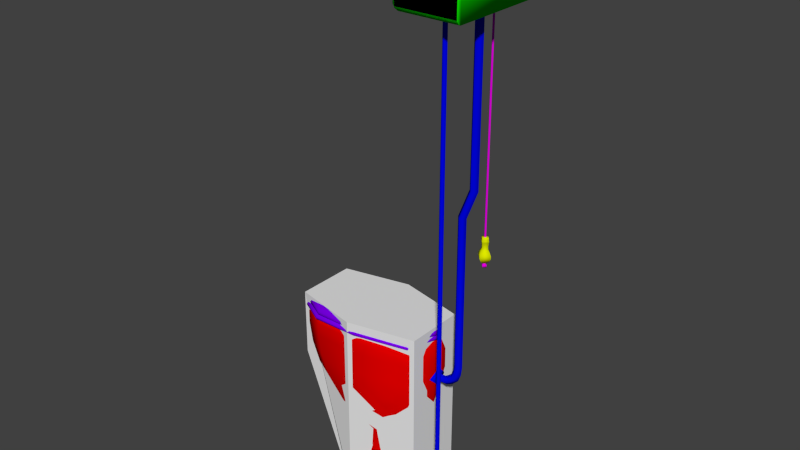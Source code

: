 # Source: toilet.blend  (saved by Blender 2.73.0; exported with 4.5.12 LTS)
import bpy
from mathutils import Matrix  # noqa: F401  (used for matrix-valued properties, if any)

bpy.ops.wm.read_factory_settings(use_empty=True)
scene = bpy.context.scene
scene.name = 'Scene'

# ---- collections
col_collection_1 = bpy.data.collections.new('Collection 1'); scene.collection.children.link(col_collection_1)

# ---- materials (node trees are filled in below, after node groups)
mat_material = bpy.data.materials.new('Material')
mat_material.alpha_threshold = 0.0
mat_material.roughness = 0.5
mat_material_005 = bpy.data.materials.new('Material.005')
mat_material_005.alpha_threshold = 0.0
mat_material_005.roughness = 0.5
mat_material_003 = bpy.data.materials.new('Material.003')
mat_material_003.alpha_threshold = 0.0
mat_material_003.roughness = 0.5
mat_material_002 = bpy.data.materials.new('Material.002')
mat_material_002.alpha_threshold = 0.0
mat_material_002.roughness = 0.5
mat_material_001 = bpy.data.materials.new('Material.001')
mat_material_001.alpha_threshold = 0.0
mat_material_001.roughness = 0.5
mat_material_004 = bpy.data.materials.new('Material.004')
mat_material_004.alpha_threshold = 0.0
mat_material_004.roughness = 0.5

# ---- material node trees
mat_material.use_nodes = True; mat_material.node_tree.nodes.clear()
_N = mat_material.node_tree.nodes; _L = mat_material.node_tree.links
n0 = _N.new('ShaderNodeOutputMaterial'); n0.name = 'Material Output'; n0.location = (300, 300)
n1 = _N.new('ShaderNodeBsdfDiffuse'); n1.name = 'Diffuse BSDF'; n1.location = (10, 300)
n1.inputs[0].default_value = (0.004536, 0.8, 0.0, 1.0)
_L.new(n1.outputs[0], n0.inputs[0])
n0.is_active_output = True
mat_material_005.use_nodes = True; mat_material_005.node_tree.nodes.clear()
_N = mat_material_005.node_tree.nodes; _L = mat_material_005.node_tree.links
n0 = _N.new('ShaderNodeOutputMaterial'); n0.name = 'Material Output'; n0.location = (300, 300)
n1 = _N.new('ShaderNodeBsdfDiffuse'); n1.name = 'Diffuse BSDF'; n1.location = (10, 300)
n1.inputs[0].default_value = (0.1978, 0.0, 0.8, 1.0)
_L.new(n1.outputs[0], n0.inputs[0])
n0.is_active_output = True
mat_material_003.use_nodes = True; mat_material_003.node_tree.nodes.clear()
_N = mat_material_003.node_tree.nodes; _L = mat_material_003.node_tree.links
n0 = _N.new('ShaderNodeOutputMaterial'); n0.name = 'Material Output'; n0.location = (300, 300)
n1 = _N.new('ShaderNodeBsdfDiffuse'); n1.name = 'Diffuse BSDF'; n1.location = (10, 300)
n1.inputs[0].default_value = (0.7294, 0.8, 0.0, 1.0)
_L.new(n1.outputs[0], n0.inputs[0])
n0.is_active_output = True
mat_material_002.use_nodes = True; mat_material_002.node_tree.nodes.clear()
_N = mat_material_002.node_tree.nodes; _L = mat_material_002.node_tree.links
n0 = _N.new('ShaderNodeOutputMaterial'); n0.name = 'Material Output'; n0.location = (300, 300)
n1 = _N.new('ShaderNodeBsdfDiffuse'); n1.name = 'Diffuse BSDF'; n1.location = (10, 300)
n1.inputs[0].default_value = (0.8, 0.0, 0.7647, 1.0)
_L.new(n1.outputs[0], n0.inputs[0])
n0.is_active_output = True
mat_material_001.use_nodes = True; mat_material_001.node_tree.nodes.clear()
_N = mat_material_001.node_tree.nodes; _L = mat_material_001.node_tree.links
n0 = _N.new('ShaderNodeOutputMaterial'); n0.name = 'Material Output'; n0.location = (300, 300)
n1 = _N.new('ShaderNodeBsdfDiffuse'); n1.name = 'Diffuse BSDF'; n1.location = (10, 300)
n1.inputs[0].default_value = (0.0, 0.001404, 0.8, 1.0)
_L.new(n1.outputs[0], n0.inputs[0])
n0.is_active_output = True
mat_material_004.use_nodes = True; mat_material_004.node_tree.nodes.clear()
_N = mat_material_004.node_tree.nodes; _L = mat_material_004.node_tree.links
n0 = _N.new('ShaderNodeOutputMaterial'); n0.name = 'Material Output'; n0.location = (300, 300)
n1 = _N.new('ShaderNodeBsdfDiffuse'); n1.name = 'Diffuse BSDF'; n1.location = (10, 300)
n1.inputs[0].default_value = (0.8, 0.0, 0.0, 1.0)
_L.new(n1.outputs[0], n0.inputs[0])
n0.is_active_output = True

# ---- world
world_world = bpy.data.worlds.new('World'); scene.world = world_world
world_world.color = (0.05088, 0.05088, 0.05088)
world_world.use_sun_shadow = False
world_world.sun_shadow_jitter_overblur = 0.0
world_world.cycles.sampling_method = 'MANUAL'
world_world.cycles.sample_map_resolution = 256

# ---- meshes
me_cube_007 = bpy.data.meshes.new('Cube.007')
me_cube_007.from_pydata([(-10.17, -6.545, 0.0), (-10.17, 6.545, 0.0), (9.044, 6.545, 0.0), (9.044, -6.545, 0.0), (-20.78, -6.545, 42.31), (-20.78, 6.545, 42.31), (9.044, 6.545, 42.31), (9.044, -6.545, 42.31), (-5.868, 9.854, 42.31), (-5.868, 9.854, 1.261e-06), (-5.868, -9.854, 42.31), (-5.868, -9.854, 1.261e-06), (-20.78, -6.545, 27.55), (-20.78, 6.545, 27.55)], [], [(12, 13, 1, 0), (8, 6, 2, 9), (6, 7, 3, 2), (10, 4, 12, 0, 11), (11, 9, 2, 3), (10, 8, 5, 4), (7, 6, 8, 10), (0, 1, 9, 11), (7, 10, 11, 3), (5, 8, 9, 1, 13), (4, 5, 13, 12)])
me_cube_007.use_remesh_preserve_volume = False
me_cube_007.use_remesh_preserve_attributes = False
me_cube_007.use_mirror_vertex_groups = False
me_cube_007.update()
me_cube_006 = bpy.data.meshes.new('Cube.006')
me_cube_006.from_pydata([(8.492, -11.77, 110.3), (8.492, 11.77, 110.3), (8.492, -11.77, 124.4), (8.492, 11.77, 124.4), (8.333, -11.07, 124.5), (8.333, 11.07, 124.5), (8.333, 11.07, 110.1), (8.333, -11.07, 110.1), (8.333, -12.03, 111.1), (8.333, -12.03, 123.6), (8.333, 12.03, 123.6), (8.333, 12.03, 111.1), (8.053, -11.5, 123.8), (8.053, -11.5, 110.8), (8.053, 11.5, 123.8), (8.053, 11.5, 110.8), (9.295, 12.03, 124.5), (22.05, 12.03, 124.5), (22.05, 12.03, 110.1), (9.295, 12.03, 110.1), (22.05, -12.03, 124.5), (9.295, -12.03, 124.5), (9.295, -12.03, 110.1), (22.05, -12.03, 110.1), (22.05, -11.5, 124.8), (9.053, -11.5, 124.8), (22.05, 11.5, 124.8), (9.053, 11.5, 124.8), (9.053, -11.5, 109.8), (22.05, -11.5, 109.8), (9.053, 11.5, 109.8), (22.05, 11.5, 109.8), (9.053, -12.5, 123.8), (22.05, -12.5, 123.8), (9.053, -12.5, 110.8), (22.05, -12.5, 110.8), (22.05, 12.5, 123.8), (9.053, 12.5, 123.8), (22.05, 12.5, 110.8), (9.053, 12.5, 110.8)], [], [(15, 11, 1, 6), (34, 8, 0, 22), (27, 16, 3, 5), (21, 25, 4, 2), (25, 27, 5, 4), (8, 13, 7, 0), (13, 15, 6, 7), (4, 5, 14, 12), (12, 14, 15, 13), (2, 4, 12, 9), (9, 12, 13, 8), (21, 2, 9, 32), (32, 9, 8, 34), (5, 3, 10, 14), (14, 10, 11, 15), (10, 37, 39, 11), (37, 36, 38, 39), (3, 16, 37, 10), (16, 17, 36, 37), (33, 32, 34, 35), (20, 21, 32, 33), (7, 6, 30, 28), (28, 30, 31, 29), (0, 7, 28, 22), (22, 28, 29, 23), (24, 26, 27, 25), (20, 24, 25, 21), (26, 17, 16, 27), (6, 1, 19, 30), (30, 19, 18, 31), (35, 34, 22, 23), (11, 39, 19, 1), (39, 38, 18, 19), (24, 23, 29), (38, 36, 24, 18), (24, 36, 17), (24, 17, 26), (24, 20, 33), (24, 33, 35), (24, 35, 23), (31, 18, 24, 29)])
me_cube_006.polygons.foreach_set('use_smooth', [True] * 41)
me_cube_006.materials.append(mat_material)
me_cube_006.use_remesh_preserve_volume = False
me_cube_006.use_remesh_preserve_attributes = False
me_cube_006.use_mirror_vertex_groups = False
me_cube_006.update()
me_cylinder_001 = bpy.data.meshes.new('Cylinder.001')
me_cylinder_001.from_pydata([(-13.34, 8.447, 42.21), (5.522, 5.973, 42.21), (7.443, -3.699e-07, 42.21), (6.098, -5.973, 42.21), (-13.34, -8.447, 42.21), (-17.98, -5.973, 42.21), (-19.9, 1e-07, 42.21), (-17.98, 5.973, 42.21), (-4.807, 8.347, 42.21), (-4.807, -8.347, 42.21), (-14.03, 9.423, 41.4), (7.123, 6.663, 41.4), (9.267, -4.186e-07, 41.4), (7.649, -6.663, 41.4), (-14.03, -9.423, 41.4), (-19.21, -6.663, 41.4), (-21.35, 1.057e-07, 41.4), (-19.21, 6.663, 41.4), (-4.518, 9.312, 41.4), (-4.518, -9.312, 41.4), (7.616, 6.746, 40.73), (9.523, 5.614e-08, 40.73), (7.571, -6.746, 40.73), (-14.12, -9.54, 40.73), (-19.36, -6.746, 40.73), (-21.53, 6.265e-08, 40.73), (-19.36, 6.746, 40.73), (-4.483, 9.427, 40.73), (-4.483, -9.427, 40.73), (-14.12, 9.54, 40.73), (-13.34, -8.447, 39.94), (5.522, -5.973, 39.94), (7.443, 4.239e-07, 39.94), (6.098, 5.973, 39.94), (-13.34, 8.447, 39.94), (-17.98, 5.973, 39.94), (-19.9, -4.608e-08, 39.94), (-17.98, -5.973, 39.94), (-4.807, -8.347, 39.94), (-4.807, 8.347, 39.94), (6.109, 6.246, 40.84), (6.712, -6.246, 40.84), (-13.61, -8.834, 40.84), (-18.47, -6.246, 40.84), (-18.47, 6.246, 40.84), (-4.694, 8.729, 40.84), (-4.694, -8.729, 40.84), (-13.61, 8.834, 40.84), (8.118, -3.889e-07, 40.84), (-20.47, 1.025e-07, 40.84), (-14.34, 9.855, 40.3), (7.214, 6.968, 40.3), (9.455, -4.398e-07, 40.3), (7.763, -6.968, 40.3), (-14.34, -9.855, 40.3), (-19.75, -6.968, 40.3), (-22.0, 1.085e-07, 40.3), (-19.75, 6.968, 40.3), (-4.391, 9.738, 40.3), (-4.391, -9.738, 40.3), (7.729, 7.055, 39.85), (9.724, 5.667e-08, 39.85), (7.682, -7.055, 39.85), (-14.43, -9.977, 39.85), (-19.91, -7.055, 39.85), (-22.18, 6.347e-08, 39.85), (-19.91, 7.055, 39.85), (-4.355, 9.859, 39.85), (-4.355, -9.859, 39.85), (-14.43, 9.977, 39.85), (-13.61, -8.834, 39.32), (6.109, -6.246, 39.32), (8.118, 4.412e-07, 39.32), (6.712, 6.246, 39.32), (-13.61, 8.834, 39.32), (-18.47, 6.246, 39.32), (-20.47, -5.024e-08, 39.32), (-18.47, -6.246, 39.32), (-4.694, -8.729, 39.32), (-4.694, 8.729, 39.32)], [], [(18, 8, 1, 11), (11, 1, 2, 12), (12, 2, 3, 13), (19, 9, 4, 14), (14, 4, 5, 15), (15, 5, 6, 16), (1, 8, 0, 7, 6, 5, 4, 9, 3, 2), (17, 7, 0, 10), (16, 6, 7, 17), (10, 0, 8, 18), (13, 3, 9, 19), (22, 13, 19, 28), (29, 10, 18, 27), (25, 16, 17, 26), (26, 17, 10, 29), (24, 15, 16, 25), (23, 14, 15, 24), (28, 19, 14, 23), (21, 12, 13, 22), (20, 11, 12, 21), (27, 18, 11, 20), (28, 38, 31, 22), (22, 31, 32, 21), (21, 32, 33, 20), (27, 39, 34, 29), (29, 34, 35, 26), (26, 35, 36, 25), (25, 36, 37, 24), (24, 37, 30, 23), (23, 30, 38, 28), (20, 33, 39, 27), (51, 40, 48, 52), (58, 45, 40, 51), (52, 48, 41, 53), (59, 46, 42, 54), (54, 42, 43, 55), (55, 43, 49, 56), (57, 44, 47, 50), (56, 49, 44, 57), (50, 47, 45, 58), (53, 41, 46, 59), (62, 53, 59, 68), (69, 50, 58, 67), (65, 56, 57, 66), (66, 57, 50, 69), (64, 55, 56, 65), (63, 54, 55, 64), (68, 59, 54, 63), (61, 52, 53, 62), (60, 51, 52, 61), (67, 58, 51, 60), (68, 78, 71, 62), (62, 71, 72, 61), (61, 72, 73, 60), (67, 79, 74, 69), (69, 74, 75, 66), (66, 75, 76, 65), (65, 76, 77, 64), (64, 77, 70, 63), (63, 70, 78, 68), (60, 73, 79, 67)])
me_cylinder_001.polygons.foreach_set('use_smooth', [True] * 61)
_uv = me_cylinder_001.uv_layers.new(name='UVMap')
_uv.uv.foreach_set('vector', [0.2585, 0.6001, 0.2542, 0.5829, 0.3915, 0.5504, 0.4144, 0.5628, 0.4144, 0.5628, 0.3915, 0.5504, 0.4208, 0.4719, 0.4478, 0.474, 0.4485, 0.4704, 0.4208, 0.4719, 0.3999, 0.391, 0.4229, 0.3786, 0.2593, 0.3415, 0.2549, 0.3588, 0.1404, 0.3587, 0.1299, 0.3417, 0.1299, 0.3417, 0.1404, 0.3587, 0.07852, 0.3918, 0.05931, 0.3803, 0.05931, 0.3803, 0.07852, 0.3918, 0.05241, 0.4708, 0.02981, 0.4708, 0.3915, 0.5504, 0.2542, 0.5829, 0.1403, 0.5825, 0.07827, 0.55, 0.05241, 0.4708, 0.07852, 0.3918, 0.1404, 0.3587, 0.2549, 0.3588, 0.3999, 0.391, 0.4208, 0.4719, 0.05907, 0.5616, 0.07827, 0.55, 0.1403, 0.5825, 0.1299, 0.5994, 0.02981, 0.4708, 0.05241, 0.4708, 0.07827, 0.55, 0.05907, 0.5616, 0.1299, 0.5994, 0.1403, 0.5825, 0.2542, 0.5829, 0.2585, 0.6001, 0.4229, 0.3786, 0.3999, 0.391, 0.2549, 0.3588, 0.2593, 0.3415, 0.4236, 0.3694, 0.4229, 0.3786, 0.2593, 0.3415, 0.2614, 0.3325, 0.1287, 0.6086, 0.1299, 0.5994, 0.2585, 0.6001, 0.2589, 0.6093, 0.02061, 0.473, 0.02981, 0.4708, 0.05907, 0.5616, 0.05023, 0.5649, 0.05353, 0.5693, 0.05907, 0.5616, 0.1299, 0.5994, 0.1252, 0.6076, 0.05051, 0.377, 0.05931, 0.3803, 0.02981, 0.4708, 0.02065, 0.4685, 0.1252, 0.3336, 0.1299, 0.3417, 0.05931, 0.3803, 0.05369, 0.3726, 0.2597, 0.3322, 0.2593, 0.3415, 0.1299, 0.3417, 0.1288, 0.3325, 0.4584, 0.4685, 0.4485, 0.4704, 0.4229, 0.3786, 0.4315, 0.3746, 0.4254, 0.5658, 0.4144, 0.5628, 0.4478, 0.474, 0.4573, 0.4763, 0.2607, 0.609, 0.2585, 0.6001, 0.4144, 0.5628, 0.4227, 0.5705, 0.2614, 0.3325, 0.2645, 0.3142, 0.4039, 0.345, 0.4236, 0.3694, 0.4315, 0.3746, 0.4632, 0.368, 0.4849, 0.4526, 0.4584, 0.4685, 0.4573, 0.4763, 0.4822, 0.4934, 0.4505, 0.5701, 0.4254, 0.5658, 0.2589, 0.6093, 0.2546, 0.6274, 0.1393, 0.6268, 0.1287, 0.6086, 0.1252, 0.6076, 0.1173, 0.6274, 0.05384, 0.5935, 0.05353, 0.5693, 0.05023, 0.5649, 0.02632, 0.5681, 9.498e-05, 0.4867, 0.02061, 0.473, 0.02065, 0.4685, 0.0002302, 0.4547, 0.02667, 0.3737, 0.05051, 0.377, 0.05369, 0.3726, 0.05378, 0.3483, 0.1171, 0.3138, 0.1252, 0.3336, 0.1288, 0.3325, 0.1395, 0.3142, 0.2554, 0.314, 0.2597, 0.3322, 0.4227, 0.5705, 0.4097, 0.5921, 0.2639, 0.6272, 0.2607, 0.609, 0.05867, 0.2196, 0.07469, 0.2302, 0.04554, 0.3136, 0.02614, 0.3126, 0.1938, 0.1329, 0.203, 0.1459, 0.07695, 0.2255, 0.05867, 0.2196, 0.9869, 0.3009, 0.9722, 0.3136, 0.9039, 0.261, 0.9096, 0.2432, 0.7726, 0.1464, 0.7611, 0.1575, 0.6592, 0.09386, 0.659, 0.07547, 0.659, 0.07547, 0.6537, 0.09308, 0.5858, 0.06352, 0.5833, 0.04249, 0.5833, 0.04249, 0.5765, 0.06256, 0.4891, 0.05033, 0.4857, 0.02885, 0.3877, 0.03792, 0.3841, 0.05881, 0.315, 0.08517, 0.3105, 0.06732, 0.4857, 0.02885, 0.4814, 0.05015, 0.3935, 0.05828, 0.3877, 0.03792, 0.3105, 0.06732, 0.3094, 0.08568, 0.2047, 0.1445, 0.1938, 0.1329, 0.9096, 0.2432, 0.8917, 0.2484, 0.7626, 0.1589, 0.7726, 0.1464, 0.912, 0.2375, 0.9096, 0.2432, 0.7726, 0.1464, 0.7763, 0.1414, 0.3085, 0.06127, 0.3105, 0.06732, 0.1938, 0.1329, 0.1903, 0.1277, 0.4859, 0.02232, 0.4857, 0.02885, 0.3877, 0.03792, 0.3866, 0.0315, 0.3866, 0.0315, 0.3877, 0.03792, 0.3105, 0.06732, 0.3085, 0.06127, 0.5847, 0.03613, 0.5833, 0.04249, 0.4857, 0.02885, 0.4859, 0.02232, 0.6613, 0.06952, 0.659, 0.07547, 0.5833, 0.04249, 0.5847, 0.03613, 0.7763, 0.1414, 0.7726, 0.1464, 0.659, 0.07547, 0.6613, 0.06952, 0.9918, 0.2958, 0.9869, 0.3009, 0.9096, 0.2432, 0.912, 0.2375, 0.04963, 0.2176, 0.05867, 0.2196, 0.02614, 0.3126, 0.0192, 0.3114, 0.1903, 0.1277, 0.1938, 0.1329, 0.05867, 0.2196, 0.04963, 0.2176, 0.7763, 0.1414, 0.7855, 0.1266, 0.907, 0.2131, 0.912, 0.2375, 0.912, 0.2375, 0.9301, 0.2205, 0.9999, 0.2746, 0.9918, 0.2958, 0.0192, 0.3114, 9.498e-05, 0.2991, 0.03076, 0.2185, 0.04963, 0.2176, 0.1903, 0.1277, 0.1858, 0.1108, 0.2905, 0.05204, 0.3085, 0.06127, 0.3085, 0.06127, 0.2991, 0.0434, 0.3682, 0.01704, 0.3866, 0.0315, 0.3866, 0.0315, 0.3889, 0.008222, 0.4768, 9.498e-05, 0.4859, 0.02232, 0.4859, 0.02232, 0.496, 0.0005444, 0.5835, 0.01277, 0.5847, 0.03613, 0.5847, 0.03613, 0.6037, 0.02254, 0.6715, 0.05211, 0.6613, 0.06952, 0.6613, 0.06952, 0.6797, 0.06114, 0.7815, 0.1247, 0.7763, 0.1414, 0.04963, 0.2176, 0.05047, 0.1987, 0.1818, 0.1125, 0.1903, 0.1277])
me_cylinder_001.materials.append(mat_material_005)
me_cylinder_001.use_remesh_preserve_volume = False
me_cylinder_001.use_remesh_preserve_attributes = False
me_cylinder_001.use_mirror_vertex_groups = False
me_cylinder_001.update()
me_cube_004 = bpy.data.meshes.new('Cube.004')
me_cube_004.from_pydata([(15.55, 7.889, 62.19), (16.44, 7.0, 62.19), (15.55, 6.111, 62.19), (14.66, 7.0, 62.19), (15.55, 7.889, 61.81), (16.44, 7.0, 61.81), (15.55, 6.111, 61.81), (14.66, 7.0, 61.81), (15.55, 7.955, 61.54), (16.51, 7.0, 61.54), (15.55, 6.045, 61.54), (14.6, 7.0, 61.54), (15.55, 7.955, 61.24), (16.51, 7.0, 61.24), (15.55, 6.045, 61.24), (14.6, 7.0, 61.24), (15.55, 7.889, 61.06), (16.44, 7.0, 61.06), (15.55, 6.111, 61.06), (14.66, 7.0, 61.06), (15.55, 7.809, 60.35), (16.36, 7.0, 60.35), (15.55, 6.191, 60.35), (14.74, 7.0, 60.35), (15.55, 7.809, 59.81), (16.36, 7.0, 59.81), (15.55, 6.191, 59.81), (14.74, 7.0, 59.81), (15.55, 7.951, 59.4), (16.5, 7.0, 59.4), (15.55, 6.049, 59.4), (14.6, 7.0, 59.4), (15.55, 8.307, 58.88), (16.86, 7.0, 58.88), (15.55, 5.693, 58.88), (14.25, 7.0, 58.88), (15.55, 8.536, 58.35), (17.09, 7.0, 58.35), (15.55, 5.464, 58.35), (14.02, 7.0, 58.35), (15.55, 8.536, 57.73), (17.09, 7.0, 57.73), (15.55, 5.464, 57.73), (14.02, 7.0, 57.73), (15.55, 8.119, 57.0), (16.67, 7.0, 57.0), (15.55, 5.881, 57.0), (14.43, 7.0, 57.0), (15.55, 7.695, 56.77), (16.25, 7.0, 56.77), (15.55, 6.305, 56.77), (14.86, 7.0, 56.77), (15.55, 7.271, 56.42), (15.82, 7.0, 56.42), (15.55, 6.729, 56.42), (15.28, 7.0, 56.42)], [], [(0, 3, 2, 1), (7, 4, 8, 11), (3, 0, 4, 7), (2, 3, 7, 6), (1, 2, 6, 5), (0, 1, 5, 4), (11, 8, 12, 15), (6, 7, 11, 10), (5, 6, 10, 9), (4, 5, 9, 8), (15, 12, 16, 19), (10, 11, 15, 14), (9, 10, 14, 13), (8, 9, 13, 12), (19, 16, 20, 23), (14, 15, 19, 18), (13, 14, 18, 17), (12, 13, 17, 16), (23, 20, 24, 27), (18, 19, 23, 22), (17, 18, 22, 21), (16, 17, 21, 20), (27, 24, 28, 31), (22, 23, 27, 26), (21, 22, 26, 25), (20, 21, 25, 24), (31, 28, 32, 35), (26, 27, 31, 30), (25, 26, 30, 29), (24, 25, 29, 28), (35, 32, 36, 39), (30, 31, 35, 34), (29, 30, 34, 33), (28, 29, 33, 32), (39, 36, 40, 43), (34, 35, 39, 38), (33, 34, 38, 37), (32, 33, 37, 36), (43, 40, 44, 47), (38, 39, 43, 42), (37, 38, 42, 41), (36, 37, 41, 40), (47, 44, 48, 51), (42, 43, 47, 46), (41, 42, 46, 45), (40, 41, 45, 44), (51, 48, 52, 55), (46, 47, 51, 50), (45, 46, 50, 49), (44, 45, 49, 48), (50, 51, 55, 54), (49, 50, 54, 53), (48, 49, 53, 52)])
me_cube_004.polygons.foreach_set('use_smooth', [True] * 53)
_uv = me_cube_004.uv_layers.new(name='UVMap')
_uv.uv.foreach_set('vector', [0.5461, 0.5461, 0.4539, 0.5461, 0.4539, 0.4539, 0.5461, 0.4539, 0.4539, 0.5734, 0.5461, 0.5734, 0.5495, 0.5939, 0.4505, 0.5939, 0.4539, 0.5461, 0.5461, 0.5461, 0.5461, 0.5734, 0.4539, 0.5734, 0.4539, 0.4539, 0.4539, 0.5461, 0.4266, 0.5461, 0.4266, 0.4539, 0.5461, 0.4539, 0.4539, 0.4539, 0.4539, 0.4266, 0.5461, 0.4266, 0.5461, 0.5461, 0.5461, 0.4539, 0.5734, 0.4539, 0.5734, 0.5461, 0.4505, 0.5939, 0.5495, 0.5939, 0.5495, 0.6154, 0.4505, 0.6154, 0.4266, 0.4539, 0.4266, 0.5461, 0.4061, 0.5495, 0.4061, 0.4505, 0.5461, 0.4266, 0.4539, 0.4266, 0.4505, 0.4061, 0.5495, 0.4061, 0.5734, 0.5461, 0.5734, 0.4539, 0.5939, 0.4505, 0.5939, 0.5495, 0.4505, 0.6154, 0.5495, 0.6154, 0.5461, 0.6293, 0.4539, 0.6293, 0.4061, 0.4505, 0.4061, 0.5495, 0.3846, 0.5495, 0.3846, 0.4505, 0.5495, 0.4061, 0.4505, 0.4061, 0.4505, 0.3846, 0.5495, 0.3846, 0.5939, 0.5495, 0.5939, 0.4505, 0.6154, 0.4505, 0.6154, 0.5495, 0.4539, 0.6293, 0.5461, 0.6293, 0.5419, 0.6819, 0.4581, 0.6819, 0.3846, 0.4505, 0.3846, 0.5495, 0.3707, 0.5461, 0.3707, 0.4539, 0.5495, 0.3846, 0.4505, 0.3846, 0.4539, 0.3707, 0.5461, 0.3707, 0.6154, 0.5495, 0.6154, 0.4505, 0.6293, 0.4539, 0.6293, 0.5461, 0.4581, 0.6819, 0.5419, 0.6819, 0.5419, 0.7212, 0.4581, 0.7212, 0.3707, 0.4539, 0.3707, 0.5461, 0.3181, 0.5419, 0.3181, 0.4581, 0.5461, 0.3707, 0.4539, 0.3707, 0.4581, 0.3181, 0.5419, 0.3181, 0.6293, 0.5461, 0.6293, 0.4539, 0.6819, 0.4581, 0.6819, 0.5419, 0.4581, 0.7212, 0.5419, 0.7212, 0.5493, 0.752, 0.4507, 0.752, 0.3181, 0.4581, 0.3181, 0.5419, 0.2788, 0.5419, 0.2788, 0.4581, 0.5419, 0.3181, 0.4581, 0.3181, 0.4581, 0.2788, 0.5419, 0.2788, 0.6819, 0.5419, 0.6819, 0.4581, 0.7212, 0.4581, 0.7212, 0.5419, 0.4507, 0.752, 0.5493, 0.752, 0.5677, 0.7942, 0.4323, 0.7942, 0.2788, 0.4581, 0.2788, 0.5419, 0.248, 0.5493, 0.248, 0.4507, 0.5419, 0.2788, 0.4581, 0.2788, 0.4507, 0.248, 0.5493, 0.248, 0.7212, 0.5419, 0.7212, 0.4581, 0.752, 0.4507, 0.752, 0.5493, 0.4323, 0.7942, 0.5677, 0.7942, 0.5796, 0.8354, 0.4204, 0.8354, 0.248, 0.4507, 0.248, 0.5493, 0.2058, 0.5677, 0.2058, 0.4323, 0.5493, 0.248, 0.4507, 0.248, 0.4323, 0.2058, 0.5677, 0.2058, 0.752, 0.5493, 0.752, 0.4507, 0.7942, 0.4323, 0.7942, 0.5677, 0.4204, 0.8354, 0.5796, 0.8354, 0.5796, 0.8805, 0.4204, 0.8805, 0.2058, 0.4323, 0.2058, 0.5677, 0.1646, 0.5796, 0.1646, 0.4204, 0.5677, 0.2058, 0.4323, 0.2058, 0.4204, 0.1646, 0.5796, 0.1646, 0.7942, 0.5677, 0.7942, 0.4323, 0.8354, 0.4204, 0.8354, 0.5796, 0.4204, 0.8805, 0.5796, 0.8805, 0.558, 0.9383, 0.442, 0.9383, 0.1646, 0.4204, 0.1646, 0.5796, 0.1195, 0.5796, 0.1195, 0.4204, 0.5796, 0.1646, 0.4204, 0.1646, 0.4204, 0.1195, 0.5796, 0.1195, 0.8354, 0.5796, 0.8354, 0.4204, 0.8805, 0.4204, 0.8805, 0.5796, 0.442, 0.9383, 0.558, 0.9383, 0.536, 0.9658, 0.464, 0.9658, 0.1195, 0.4204, 0.1195, 0.5796, 0.0617, 0.558, 0.0617, 0.442, 0.5796, 0.1195, 0.4204, 0.1195, 0.442, 0.0617, 0.558, 0.0617, 0.8805, 0.5796, 0.8805, 0.4204, 0.9383, 0.442, 0.9383, 0.558, 0.464, 0.9658, 0.536, 0.9658, 0.5141, 0.9999, 0.4859, 0.9999, 0.0617, 0.442, 0.0617, 0.558, 0.03425, 0.536, 0.03425, 0.464, 0.558, 0.0617, 0.442, 0.0617, 0.464, 0.03425, 0.536, 0.03425, 0.9383, 0.558, 0.9383, 0.442, 0.9658, 0.464, 0.9658, 0.536, 0.03425, 0.464, 0.03425, 0.536, 0.0001001, 0.5141, 9.998e-05, 0.4859, 0.536, 0.03425, 0.464, 0.03425, 0.4859, 9.998e-05, 0.5141, 9.998e-05, 0.9658, 0.536, 0.9658, 0.464, 0.9999, 0.4859, 0.9999, 0.5141])
me_cube_004.materials.append(mat_material_003)
me_cube_004.use_remesh_preserve_volume = False
me_cube_004.use_remesh_preserve_attributes = False
me_cube_004.use_mirror_vertex_groups = False
me_cube_004.update()
me_cube_003 = bpy.data.meshes.new('Cube.003')
me_cube_003.from_pydata([(15.55, 7.25, 61.97), (15.55, 7.25, 110.0), (15.8, 7.0, 61.97), (15.8, 7.0, 110.0), (15.55, 6.75, 61.97), (15.55, 6.75, 110.0), (15.3, 7.0, 61.97), (15.3, 7.0, 110.0), (15.55, 7.271, 56.42), (15.82, 7.0, 56.42), (15.55, 6.729, 56.42), (15.28, 7.0, 56.42), (15.55, 7.612, 56.13), (16.16, 7.0, 56.13), (15.55, 6.388, 56.13), (14.94, 7.0, 56.13), (15.55, 7.612, 55.85), (16.16, 7.0, 55.85), (15.55, 6.388, 55.85), (14.94, 7.0, 55.85), (15.55, 7.472, 55.55), (16.03, 7.0, 55.55), (15.55, 6.528, 55.55), (15.08, 7.0, 55.55)], [], [(0, 1, 3, 2), (2, 3, 5, 4), (6, 7, 1, 0), (4, 5, 7, 6), (11, 8, 12, 15), (15, 12, 16, 19), (10, 11, 15, 14), (9, 10, 14, 13), (8, 9, 13, 12), (19, 16, 20, 23), (14, 15, 19, 18), (13, 14, 18, 17), (12, 13, 17, 16), (20, 21, 22, 23), (18, 19, 23, 22), (17, 18, 22, 21), (16, 17, 21, 20)])
me_cube_003.polygons.foreach_set('use_smooth', [True] * 17)
_uv = me_cube_003.uv_layers.new(name='UVMap')
_uv.uv.foreach_set('vector', [0.01748, 0.0004101, 0.01748, 0.9998, 3.478e-05, 1.0, 3.477e-05, 0.0005352, 0.06981, 3.477e-05, 0.06981, 0.9995, 0.05236, 0.9996, 0.05236, 0.0001598, 0.03492, 0.000285, 0.03492, 0.9997, 0.01748, 0.9998, 0.01748, 0.0004101, 0.05236, 0.0001598, 0.05236, 0.9996, 0.03492, 0.9997, 0.03492, 0.000285, 0.1055, 3.493e-05, 0.1178, 3.477e-05, 0.1255, 0.01193, 0.0978, 0.01193, 0.0978, 0.01193, 0.1255, 0.01193, 0.1255, 0.02096, 0.0978, 0.02096, 0.06988, 0.04797, 0.06988, 0.03567, 0.08177, 0.02796, 0.08177, 0.05568, 0.1178, 0.08361, 0.1055, 0.08361, 0.0978, 0.07171, 0.1255, 0.07171, 0.1534, 0.03567, 0.1534, 0.04797, 0.1416, 0.05568, 0.1416, 0.02796, 0.0978, 0.02096, 0.1255, 0.02096, 0.1224, 0.03112, 0.101, 0.03112, 0.08177, 0.05568, 0.08177, 0.02796, 0.0908, 0.02796, 0.0908, 0.05568, 0.1255, 0.07171, 0.0978, 0.07171, 0.0978, 0.06268, 0.1255, 0.06268, 0.1416, 0.02796, 0.1416, 0.05568, 0.1325, 0.05568, 0.1325, 0.02796, 0.1224, 0.03112, 0.1224, 0.05252, 0.101, 0.05252, 0.101, 0.03112, 0.0908, 0.05568, 0.0908, 0.02796, 0.101, 0.03112, 0.101, 0.05252, 0.1255, 0.06268, 0.0978, 0.06268, 0.101, 0.05252, 0.1224, 0.05252, 0.1325, 0.02796, 0.1325, 0.05568, 0.1224, 0.05252, 0.1224, 0.03112])
me_cube_003.materials.append(mat_material_002)
me_cube_003.use_remesh_preserve_volume = False
me_cube_003.use_remesh_preserve_attributes = False
me_cube_003.use_mirror_vertex_groups = False
me_cube_003.update()
me_cube_002 = bpy.data.meshes.new('Cube.002')
me_cube_002.from_pydata([(15.55, 7.624, 109.7), (15.55, 7.624, 109.9), (16.18, 7.0, 109.7), (16.18, 7.0, 109.9), (15.55, 6.376, 109.7), (15.55, 6.376, 109.9), (14.93, 7.0, 109.7), (14.93, 7.0, 109.9), (15.55, -6.437, 0.0), (15.55, -6.437, 110.0), (16.12, -7.0, 0.0), (16.12, -7.0, 110.0), (15.55, -7.563, 0.0), (15.55, -7.563, 110.0), (14.99, -7.0, 0.0), (14.99, -7.0, 110.0), (15.55, -5.482, 109.5), (15.55, -5.482, 109.9), (17.07, -7.0, 109.5), (17.07, -7.0, 109.9), (15.55, -8.518, 109.5), (15.55, -8.518, 109.9), (14.03, -7.0, 109.5), (14.03, -7.0, 109.9), (15.55, -5.482, 0.3704), (15.55, -5.482, -0.0006734), (14.03, -7.0, 0.3704), (14.03, -7.0, -0.0006735), (15.55, -8.518, 0.3704), (15.55, -8.518, -0.0006734), (17.07, -7.0, 0.3704), (17.07, -7.0, -0.0006733), (13.89, 0.0, 34.17), (17.55, 1.0, 110.0), (14.86, -1.0, 33.91), (18.55, 0.0, 110.0), (15.82, 0.0, 33.64), (17.55, -1.0, 110.0), (14.86, 1.0, 33.91), (16.55, 0.0, 110.0), (15.08, 1.0, 35.52), (16.08, 0.0, 35.52), (15.08, -1.0, 35.52), (14.08, 0.0, 35.52), (17.55, 1.0, 75.21), (18.55, 0.0, 75.21), (17.55, -1.0, 75.21), (16.55, 0.0, 75.21), (16.08, 0.0, 68.98), (15.08, -1.0, 68.98), (14.08, 0.0, 68.98), (15.08, 1.0, 68.98), (13.48, 0.0, 33.07), (14.33, -1.0, 32.55), (15.18, 4.768e-07, 32.02), (14.33, 1.0, 32.55), (12.64, 4.768e-07, 32.37), (13.25, -1.0, 31.58), (13.86, 4.768e-07, 30.78), (13.25, 1.0, 31.58), (12.0, 4.768e-07, 31.95), (12.2, -1.0, 30.97), (12.4, 4.768e-07, 29.99), (12.2, 1.0, 30.97), (10.23, 4.768e-07, 31.88), (10.16, -1.0, 30.88), (10.08, 4.768e-07, 29.89), (10.16, 1.0, 30.88), (10.04, -2.095, 30.93), (10.36, 9.537e-07, 28.83), (10.04, 2.095, 30.93), (10.69, 2.384e-06, 33.02), (9.478, -2.095, 30.93), (9.803, 9.537e-07, 28.83), (9.478, 2.095, 30.93), (10.13, 2.384e-06, 33.02), (17.55, 2.144, 110.0), (19.7, 0.0, 110.0), (17.55, -2.144, 110.0), (15.41, 0.0, 110.0), (17.55, 2.144, 109.5), (19.7, 0.0, 109.5), (17.55, -2.144, 109.5), (15.41, 0.0, 109.5), (15.55, -6.437, 55.0), (16.12, -7.0, 55.0), (15.55, -7.563, 55.0), (14.99, -7.0, 55.0)], [], [(2, 3, 5, 4), (0, 1, 3, 2), (6, 7, 1, 0), (4, 5, 7, 6), (0, 2, 4, 6), (84, 9, 11, 85), (85, 11, 13, 86), (30, 31, 25, 24), (87, 15, 9, 84), (86, 13, 15, 87), (24, 25, 27, 26), (16, 17, 19, 18), (18, 19, 21, 20), (26, 27, 29, 28), (22, 23, 17, 16), (20, 21, 23, 22), (16, 18, 20, 22), (28, 29, 31, 30), (24, 26, 28, 30), (44, 33, 35, 45), (45, 35, 37, 46), (47, 39, 33, 44), (46, 37, 39, 47), (42, 43, 32, 34), (41, 42, 34, 36), (40, 41, 36, 38), (43, 40, 38, 32), (34, 32, 52, 53), (49, 46, 47, 50), (50, 47, 44, 51), (48, 45, 46, 49), (42, 49, 50, 43), (43, 50, 51, 40), (41, 48, 49, 42), (40, 51, 48, 41), (51, 44, 45, 48), (32, 38, 55, 52), (36, 34, 53, 54), (38, 36, 54, 55), (53, 52, 56, 57), (52, 55, 59, 56), (54, 53, 57, 58), (55, 54, 58, 59), (57, 56, 60, 61), (56, 59, 63, 60), (58, 57, 61, 62), (59, 58, 62, 63), (61, 60, 64, 65), (60, 63, 67, 64), (62, 61, 65, 66), (63, 62, 66, 67), (69, 68, 72, 73), (68, 71, 75, 72), (70, 69, 73, 74), (71, 70, 74, 75), (71, 68, 69, 70), (80, 76, 77, 81), (81, 77, 78, 82), (83, 79, 76, 80), (82, 78, 79, 83), (82, 83, 80, 81), (12, 86, 87, 14), (14, 87, 84, 8), (10, 85, 86, 12), (8, 84, 85, 10)])
me_cube_002.polygons.foreach_set('use_smooth', [True] * 65)
_uv = me_cube_002.uv_layers.new(name='UVMap')
_uv.uv.foreach_set('vector', [0.4554, 0.4089, 0.4588, 0.4123, 0.4463, 0.4247, 0.443, 0.4213, 0.443, 0.3964, 0.4463, 0.393, 0.4588, 0.4055, 0.4554, 0.4089, 0.4305, 0.4089, 0.4271, 0.4055, 0.4396, 0.393, 0.443, 0.3964, 0.443, 0.4213, 0.4396, 0.4247, 0.4271, 0.4123, 0.4305, 0.4089, 0.443, 0.3964, 0.4554, 0.4089, 0.443, 0.4213, 0.4305, 0.4089, 0.3165, 0.0003043, 0.3165, 0.9998, 0.299, 0.9998, 0.299, 0.0003519, 0.3688, 0.0001617, 0.3688, 0.9996, 0.3514, 0.9997, 0.3514, 0.0002092, 0.4194, 0.4433, 0.4194, 0.4507, 0.3765, 0.4507, 0.3765, 0.4433, 0.3339, 0.0002567, 0.3339, 0.9997, 0.3165, 0.9998, 0.3165, 0.0003043, 0.3514, 0.0002092, 0.3514, 0.9997, 0.3339, 0.9997, 0.3339, 0.0002567, 0.3765, 0.4433, 0.3691, 0.4433, 0.3691, 0.4004, 0.3765, 0.4004, 0.4047, 0.3269, 0.4099, 0.3216, 0.4402, 0.3519, 0.435, 0.3572, 0.435, 0.3572, 0.4402, 0.3624, 0.4099, 0.3927, 0.4047, 0.3875, 0.3765, 0.4004, 0.3765, 0.393, 0.4194, 0.393, 0.4194, 0.4004, 0.3744, 0.3572, 0.3691, 0.3519, 0.3994, 0.3216, 0.4047, 0.3269, 0.4047, 0.3875, 0.3994, 0.3927, 0.3691, 0.3624, 0.3744, 0.3572, 0.4047, 0.3269, 0.435, 0.3572, 0.4047, 0.3875, 0.3744, 0.3572, 0.4194, 0.4004, 0.4268, 0.4004, 0.4268, 0.4433, 0.4194, 0.4433, 0.3765, 0.4433, 0.3765, 0.4004, 0.4194, 0.4004, 0.4194, 0.4433, 0.1439, 0.0001709, 0.1437, 0.6944, 0.1155, 0.6944, 0.1157, 0.0001617, 0.2286, 0.0002001, 0.2284, 0.6945, 0.2001, 0.6945, 0.2004, 0.0001904, 0.1721, 0.0001808, 0.1719, 0.6944, 0.1437, 0.6944, 0.1439, 0.0001709, 0.2004, 0.0001904, 0.2001, 0.6945, 0.1719, 0.6944, 0.1721, 0.0001808, 0.5283, 0.0358, 0.5228, 0.06065, 0.4955, 0.06065, 0.4976, 0.03071, 0.5357, 0.01101, 0.5283, 0.0358, 0.4976, 0.03071, 0.5016, 0.004409, 0.5283, 0.0855, 0.5357, 0.1103, 0.5016, 0.1169, 0.4976, 0.0906, 0.5228, 0.06065, 0.5283, 0.0855, 0.4976, 0.0906, 0.4955, 0.06065, 0.4976, 0.03071, 0.4955, 0.06065, 0.4665, 0.06065, 0.4687, 0.02744, 0.08493, 0.6603, 0.08633, 0.7977, 0.05764, 0.7903, 0.05757, 0.6566, 0.05757, 0.6566, 0.05764, 0.7903, 0.02896, 0.7977, 0.03028, 0.6603, 0.1132, 0.6642, 0.1151, 0.8051, 0.08633, 0.7977, 0.08493, 0.6603, 0.08701, 0.0002389, 0.08493, 0.6603, 0.05757, 0.6566, 0.05898, 0.0001662, 0.05898, 0.0001662, 0.05757, 0.6566, 0.03028, 0.6603, 0.0285, 0.0001617, 0.1151, 0.0003195, 0.1132, 0.6642, 0.08493, 0.6603, 0.08701, 0.0002389, 0.0285, 0.0001617, 0.03028, 0.6603, 0.002128, 0.6642, 0.0004678, 0.000223, 0.03028, 0.6603, 0.02896, 0.7977, 0.0001617, 0.8051, 0.002128, 0.6642, 0.4955, 0.06065, 0.4976, 0.0906, 0.4687, 0.09387, 0.4665, 0.06065, 0.5016, 0.004409, 0.4976, 0.03071, 0.4687, 0.02744, 0.4709, 0.0001617, 0.4976, 0.0906, 0.5016, 0.1169, 0.4709, 0.1211, 0.4687, 0.09387, 0.4687, 0.02744, 0.4665, 0.06065, 0.4387, 0.06065, 0.4389, 0.02822, 0.4665, 0.06065, 0.4687, 0.09387, 0.4389, 0.09309, 0.4387, 0.06065, 0.4709, 0.0001617, 0.4687, 0.02744, 0.4389, 0.02822, 0.4386, 0.001295, 0.4687, 0.09387, 0.4709, 0.1211, 0.4386, 0.12, 0.4389, 0.09309, 0.4389, 0.02822, 0.4387, 0.06065, 0.4198, 0.06065, 0.4145, 0.02905, 0.4387, 0.06065, 0.4389, 0.09309, 0.4145, 0.09225, 0.4198, 0.06065, 0.4386, 0.001295, 0.4389, 0.02822, 0.4145, 0.02905, 0.4092, 0.002671, 0.4389, 0.09309, 0.4386, 0.12, 0.4092, 0.1186, 0.4145, 0.09225, 0.4145, 0.02905, 0.4198, 0.06065, 0.3811, 0.06065, 0.3766, 0.03635, 0.4198, 0.06065, 0.4145, 0.09225, 0.3766, 0.08496, 0.3811, 0.06065, 0.4092, 0.002671, 0.4145, 0.02905, 0.3766, 0.03635, 0.3691, 0.01222, 0.4145, 0.09225, 0.4092, 0.1186, 0.3691, 0.1091, 0.3766, 0.08496, 0.4205, 0.1284, 0.3787, 0.1707, 0.3699, 0.1638, 0.4117, 0.1215, 0.3787, 0.1707, 0.4205, 0.2145, 0.4109, 0.2203, 0.3691, 0.1765, 0.4623, 0.1707, 0.4205, 0.1284, 0.4292, 0.1215, 0.4711, 0.1638, 0.4205, 0.2145, 0.4623, 0.1707, 0.4719, 0.1765, 0.43, 0.2203, 0.4205, 0.2145, 0.3787, 0.1707, 0.4205, 0.1284, 0.4623, 0.1707, 0.4623, 0.271, 0.4698, 0.2785, 0.427, 0.3213, 0.4195, 0.3138, 0.4195, 0.3138, 0.4119, 0.3213, 0.3691, 0.2785, 0.3767, 0.271, 0.4195, 0.2282, 0.427, 0.2206, 0.4698, 0.2634, 0.4623, 0.271, 0.3767, 0.271, 0.3691, 0.2634, 0.4119, 0.2206, 0.4195, 0.2282, 0.3767, 0.271, 0.4195, 0.2282, 0.4623, 0.271, 0.4195, 0.3138, 0.2813, 0.0002092, 0.2813, 0.9997, 0.2638, 0.9997, 0.2638, 0.0002568, 0.2638, 0.0002568, 0.2638, 0.9997, 0.2464, 0.9998, 0.2464, 0.0003043, 0.2987, 0.0001617, 0.2987, 0.9996, 0.2813, 0.9997, 0.2813, 0.0002092, 0.2464, 0.0003043, 0.2464, 0.9998, 0.2289, 0.9998, 0.2289, 0.000352])
me_cube_002.materials.append(mat_material_001)
me_cube_002.use_remesh_preserve_volume = False
me_cube_002.use_remesh_preserve_attributes = False
me_cube_002.use_mirror_vertex_groups = False
me_cube_002.update()
me_cube = bpy.data.meshes.new('Cube')
me_cube.from_pydata([(8.492, -11.77, 110.3), (8.492, 11.77, 110.3), (8.492, -11.77, 124.4), (8.492, 11.77, 124.4), (8.333, -11.07, 124.5), (8.333, 11.07, 124.5), (8.333, 11.07, 110.1), (8.333, -11.07, 110.1), (8.333, -12.03, 111.1), (8.333, -12.03, 123.6), (8.333, 12.03, 123.6), (8.333, 12.03, 111.1), (8.053, -11.5, 123.8), (8.053, -11.5, 110.8), (8.053, 11.5, 123.8), (8.053, 11.5, 110.8), (9.295, 12.03, 124.5), (22.05, 12.03, 124.5), (22.05, 12.03, 110.1), (9.295, 12.03, 110.1), (22.05, -12.03, 124.5), (9.295, -12.03, 124.5), (9.295, -12.03, 110.1), (22.05, -12.03, 110.1), (22.05, -11.5, 124.8), (9.053, -11.5, 124.8), (22.05, 11.5, 124.8), (9.053, 11.5, 124.8), (9.053, -11.5, 109.8), (22.05, -11.5, 109.8), (9.053, 11.5, 109.8), (22.05, 11.5, 109.8), (9.053, -12.5, 123.8), (22.05, -12.5, 123.8), (9.053, -12.5, 110.8), (22.05, -12.5, 110.8), (22.05, 12.5, 123.8), (9.053, 12.5, 123.8), (22.05, 12.5, 110.8), (9.053, 12.5, 110.8)], [], [(15, 11, 1, 6), (34, 8, 0, 22), (27, 16, 3, 5), (21, 25, 4, 2), (25, 27, 5, 4), (8, 13, 7, 0), (13, 15, 6, 7), (4, 5, 14, 12), (12, 14, 15, 13), (2, 4, 12, 9), (9, 12, 13, 8), (21, 2, 9, 32), (32, 9, 8, 34), (5, 3, 10, 14), (14, 10, 11, 15), (10, 37, 39, 11), (37, 36, 38, 39), (3, 16, 37, 10), (16, 17, 36, 37), (33, 32, 34, 35), (20, 21, 32, 33), (7, 6, 30, 28), (28, 30, 31, 29), (0, 7, 28, 22), (22, 28, 29, 23), (24, 26, 27, 25), (20, 24, 25, 21), (26, 17, 16, 27), (6, 1, 19, 30), (30, 19, 18, 31), (35, 34, 22, 23), (11, 39, 19, 1), (39, 38, 18, 19)])
me_cube.polygons.foreach_set('use_smooth', [True] * 33)
_uv = me_cube.uv_layers.new(name='UVMap')
_uv.uv.foreach_set('vector', [0.7033, 0.5241, 0.7141, 0.5203, 0.7109, 0.5375, 0.696, 0.538, 0.2677, 0.5144, 0.2832, 0.5097, 0.2858, 0.5272, 0.267, 0.5325, 0.7086, 0.2668, 0.7217, 0.2645, 0.7142, 0.282, 0.6992, 0.2808, 0.2825, 0.2542, 0.2952, 0.2569, 0.304, 0.2712, 0.2891, 0.2717, 0.2952, 0.2569, 0.7086, 0.2668, 0.6992, 0.2808, 0.304, 0.2712, 0.2832, 0.5097, 0.2941, 0.514, 0.3009, 0.5283, 0.2858, 0.5272, 0.2941, 0.514, 0.7033, 0.5241, 0.696, 0.538, 0.3009, 0.5283, 0.304, 0.2712, 0.6992, 0.2808, 0.7059, 0.2952, 0.2967, 0.285, 0.2967, 0.285, 0.7059, 0.2952, 0.7033, 0.5241, 0.2941, 0.514, 0.2891, 0.2717, 0.304, 0.2712, 0.2967, 0.285, 0.2859, 0.2888, 0.2859, 0.2888, 0.2967, 0.285, 0.2941, 0.514, 0.2832, 0.5097, 0.2708, 0.2657, 0.2891, 0.2717, 0.2859, 0.2888, 0.2704, 0.2834, 0.2704, 0.2834, 0.2859, 0.2888, 0.2832, 0.5097, 0.2677, 0.5144, 0.6992, 0.2808, 0.7142, 0.282, 0.7168, 0.2994, 0.7059, 0.2952, 0.7059, 0.2952, 0.7168, 0.2994, 0.7141, 0.5203, 0.7033, 0.5241, 0.7168, 0.2994, 0.7323, 0.2947, 0.7296, 0.5257, 0.7141, 0.5203, 0.7323, 0.2947, 0.9999, 0.2797, 0.9857, 0.5609, 0.7296, 0.5257, 0.7142, 0.282, 0.733, 0.2767, 0.7323, 0.2947, 0.7168, 0.2994, 0.733, 0.2767, 0.9989, 0.2618, 0.9999, 0.2797, 0.7323, 0.2947, 0.01428, 0.2482, 0.2704, 0.2834, 0.2677, 0.5144, 8.993e-05, 0.5294, 0.0166, 0.2311, 0.2708, 0.2657, 0.2704, 0.2834, 0.01428, 0.2482, 0.3009, 0.5283, 0.696, 0.538, 0.7048, 0.5523, 0.2914, 0.5423, 0.2914, 0.5423, 0.7048, 0.5523, 0.7275, 0.8091, 0.262, 0.8091, 0.2858, 0.5272, 0.3009, 0.5283, 0.2914, 0.5423, 0.2783, 0.5447, 0.2783, 0.5447, 0.2914, 0.5423, 0.262, 0.8091, 0.2496, 0.8077, 0.2725, 8.993e-05, 0.738, 9.851e-05, 0.7086, 0.2668, 0.2952, 0.2569, 0.2605, 0.001126, 0.2725, 8.993e-05, 0.2952, 0.2569, 0.2825, 0.2542, 0.738, 9.851e-05, 0.7505, 0.001455, 0.7217, 0.2645, 0.7086, 0.2668, 0.696, 0.538, 0.7109, 0.5375, 0.7175, 0.555, 0.7048, 0.5523, 0.7048, 0.5523, 0.7175, 0.555, 0.7395, 0.808, 0.7275, 0.8091, 8.993e-05, 0.5294, 0.2677, 0.5144, 0.267, 0.5325, 0.00109, 0.5473, 0.7141, 0.5203, 0.7296, 0.5257, 0.7292, 0.5435, 0.7109, 0.5375, 0.7296, 0.5257, 0.9857, 0.5609, 0.9834, 0.578, 0.7292, 0.5435])
me_cube.materials.append(mat_material)
me_cube.use_remesh_preserve_volume = False
me_cube.use_remesh_preserve_attributes = False
me_cube.use_mirror_vertex_groups = False
me_cube.update()
me_cylinder = bpy.data.meshes.new('Cylinder')
me_cylinder.from_pydata([(0.0, 9.657, 0.0), (-13.34, 8.447, 40.0), (6.347, 6.829, 0.0), (5.522, 5.973, 40.0), (8.544, -4.312e-07, 0.0), (7.443, -3.699e-07, 40.0), (6.347, -6.829, 0.0), (6.098, -5.973, 40.0), (-6.706e-07, -9.657, 0.0), (-13.34, -8.447, 40.0), (-7.888, -6.829, 0.0), (-17.98, -5.973, 40.0), (-10.08, 1.061e-07, 0.0), (-19.9, 1e-07, 40.0), (-7.888, 6.829, 0.0), (-17.98, 5.973, 40.0), (0.0, 9.657, 4.444), (0.0, 9.657, 8.889), (0.0, 8.818, 13.33), (0.0, 8.664, 17.78), (-7.567, 9.657, 22.22), (-11.59, 9.657, 26.67), (-13.44, 9.657, 31.11), (-14.2, 9.657, 35.56), (8.019, 6.829, 35.56), (8.019, 6.829, 31.11), (7.36, 6.829, 26.67), (6.495, 6.829, 22.22), (4.548, 6.829, 17.78), (4.759, 6.829, 13.33), (5.303, 6.829, 8.889), (6.347, 6.829, 4.444), (10.22, -4.312e-07, 35.56), (10.22, -4.312e-07, 31.11), (9.557, -4.312e-07, 26.67), (8.691, -4.312e-07, 22.22), (6.744, -4.312e-07, 17.78), (6.956, -4.312e-07, 13.33), (7.5, -4.312e-07, 8.889), (8.544, -4.312e-07, 4.444), (8.019, -6.829, 35.56), (8.019, -6.829, 31.11), (8.019, -6.829, 26.67), (6.495, -6.829, 22.22), (4.548, -6.829, 17.78), (4.759, -6.829, 13.33), (5.303, -6.829, 8.889), (6.347, -6.829, 4.444), (-14.2, -9.657, 35.56), (-13.44, -9.657, 31.11), (-11.59, -9.657, 26.67), (-7.567, -9.657, 22.22), (-6.706e-07, -8.664, 17.78), (-6.706e-07, -8.818, 13.33), (-6.706e-07, -9.657, 8.889), (-6.706e-07, -9.657, 4.444), (-19.5, -6.829, 35.56), (-18.74, -6.829, 31.11), (-16.9, -6.829, 26.67), (-12.87, -6.829, 22.22), (-5.303, -6.829, 17.78), (-4.09, -6.829, 13.33), (-5.303, -6.829, 8.889), (-6.708, -6.829, 4.444), (-21.7, 1.061e-07, 35.56), (-20.94, 1.061e-07, 31.11), (-19.09, 1.061e-07, 26.67), (-15.07, 1.061e-07, 22.22), (-7.5, 1.061e-07, 17.78), (-6.287, 1.061e-07, 13.33), (-7.5, 1.061e-07, 8.889), (-8.904, 1.061e-07, 4.444), (-19.5, 6.829, 35.56), (-18.74, 6.829, 31.11), (-16.9, 6.829, 26.67), (-12.87, 6.829, 22.22), (-5.303, 6.829, 17.78), (-4.09, 6.829, 13.33), (-5.303, 6.829, 8.889), (-6.708, 6.829, 4.444), (-2.977, 8.402, 40.0), (1.506, 8.374, 22.22), (-0.2203, 9.606, 26.67), (-1.097, 9.606, 31.11), (-2.618, 9.606, 35.56), (-2.977, -8.402, 40.0), (1.506, -8.374, 22.22), (-0.2203, -9.606, 26.67), (-1.097, -9.606, 31.11), (-2.618, -9.606, 35.56), (-14.03, 9.423, 39.19), (7.123, 6.663, 39.19), (9.267, -4.186e-07, 39.19), (7.649, -6.663, 39.19), (-14.03, -9.423, 39.19), (-19.21, -6.663, 39.19), (-21.35, 1.057e-07, 39.19), (-19.21, 6.663, 39.19), (-2.687, 9.373, 39.19), (-2.687, -9.373, 39.19), (7.583, 6.829, 38.5), (9.78, -4.312e-07, 38.5), (8.019, -6.829, 38.5), (-14.2, -9.657, 38.5), (-19.5, -6.829, 38.5), (-21.7, 1.061e-07, 38.5), (-19.5, 6.829, 38.5), (-2.618, 9.606, 38.5), (-2.618, -9.606, 38.5), (-14.2, 9.657, 38.5)], [], [(98, 80, 3, 91), (91, 3, 5, 92), (92, 5, 7, 93), (99, 85, 9, 94), (94, 9, 11, 95), (95, 11, 13, 96), (97, 15, 1, 90), (96, 13, 15, 97), (12, 71, 79, 14), (71, 70, 78, 79), (70, 69, 77, 78), (69, 68, 76, 77), (68, 67, 75, 76), (67, 66, 74, 75), (66, 65, 73, 74), (65, 64, 72, 73), (14, 79, 16, 0), (79, 78, 17, 16), (78, 77, 18, 17), (77, 76, 19, 18), (76, 75, 20, 19), (75, 74, 21, 20), (74, 73, 22, 21), (73, 72, 23, 22), (10, 63, 71, 12), (63, 62, 70, 71), (62, 61, 69, 70), (61, 60, 68, 69), (60, 59, 67, 68), (59, 58, 66, 67), (58, 57, 65, 66), (57, 56, 64, 65), (8, 55, 63, 10), (55, 54, 62, 63), (54, 53, 61, 62), (53, 52, 60, 61), (52, 51, 59, 60), (51, 50, 58, 59), (50, 49, 57, 58), (49, 48, 56, 57), (6, 47, 55, 8), (47, 46, 54, 55), (46, 45, 53, 54), (18, 19, 28, 29), (86, 87, 50, 51), (87, 88, 49, 50), (88, 89, 48, 49), (4, 39, 47, 6), (39, 38, 46, 47), (38, 37, 45, 46), (37, 36, 44, 45), (36, 35, 43, 44), (35, 34, 42, 43), (34, 33, 41, 42), (33, 32, 40, 41), (2, 31, 39, 4), (31, 30, 38, 39), (30, 29, 37, 38), (29, 28, 36, 37), (28, 27, 35, 36), (27, 26, 34, 35), (26, 25, 33, 34), (25, 24, 32, 33), (19, 20, 81, 28), (0, 16, 31, 2), (16, 17, 30, 31), (17, 18, 29, 30), (81, 82, 26, 27), (82, 83, 25, 26), (83, 84, 24, 25), (22, 23, 84, 83), (21, 22, 83, 82), (20, 21, 82, 81), (90, 1, 80, 98), (41, 40, 89, 88), (42, 41, 88, 87), (43, 42, 87, 86), (28, 81, 27), (93, 7, 85, 99), (102, 93, 99, 108), (109, 90, 98, 107), (105, 96, 97, 106), (106, 97, 90, 109), (104, 95, 96, 105), (103, 94, 95, 104), (108, 99, 94, 103), (101, 92, 93, 102), (100, 91, 92, 101), (107, 98, 91, 100), (84, 107, 100, 24), (24, 100, 101, 32), (32, 101, 102, 40), (89, 108, 103, 48), (48, 103, 104, 56), (56, 104, 105, 64), (72, 106, 109, 23), (64, 105, 106, 72), (23, 109, 107, 84), (40, 102, 108, 89), (44, 86, 51, 52), (45, 44, 52, 53), (44, 43, 86)])
me_cylinder.polygons.foreach_set('use_smooth', [True] * 102)
me_cylinder.materials.append(mat_material_004)
me_cylinder.use_remesh_preserve_volume = False
me_cylinder.use_remesh_preserve_attributes = False
me_cylinder.use_mirror_vertex_groups = False
me_cylinder.update()

# ---- objects
ob_ucx_toilet_01 = bpy.data.objects.new('UCX_toilet_01', me_cube_007)
ob_ucx_toilet_00 = bpy.data.objects.new('UCX_toilet_00', me_cube_006)
ob_toilet_seat = bpy.data.objects.new('toilet_seat', me_cylinder_001)
ob_handle = bpy.data.objects.new('handle', me_cube_004)
ob_chain = bpy.data.objects.new('chain', me_cube_003)
ob_pipes = bpy.data.objects.new('pipes', me_cube_002)
ob_thing = bpy.data.objects.new('thing', me_cube)
ob_toilet = bpy.data.objects.new('toilet', me_cylinder)

# ---- transforms, parenting, visibility, modifiers, constraints
ob_ucx_toilet_01.location = (0.0, 0.0, 0.0)
ob_ucx_toilet_01.hide_viewport = True
ob_ucx_toilet_01.lineart.crease_threshold = 0.0
ob_ucx_toilet_00.location = (0.0, 0.0, 0.0)
ob_ucx_toilet_00.hide_viewport = True
ob_ucx_toilet_00.lineart.crease_threshold = 0.0
ob_toilet_seat.location = (0.0, 0.0, 0.0)
ob_toilet_seat.lineart.crease_threshold = 0.0
ob_handle.location = (0.0, 0.0, 0.0)
ob_handle.lineart.crease_threshold = 0.0
ob_chain.location = (0.0, 0.0, 0.0)
ob_chain.lineart.crease_threshold = 0.0
ob_pipes.location = (0.0, 0.0, 0.0)
ob_pipes.lineart.crease_threshold = 0.0
ob_thing.location = (0.0, 0.0, 0.0)
ob_thing.lineart.crease_threshold = 0.0
ob_toilet.location = (0.0, 0.0, 0.0)
ob_toilet.lineart.crease_threshold = 0.0

# ---- collection membership
col_collection_1.objects.link(ob_ucx_toilet_01)
col_collection_1.objects.link(ob_ucx_toilet_00)
col_collection_1.objects.link(ob_toilet_seat)
col_collection_1.objects.link(ob_handle)
col_collection_1.objects.link(ob_chain)
col_collection_1.objects.link(ob_pipes)
col_collection_1.objects.link(ob_thing)
col_collection_1.objects.link(ob_toilet)

# ---- scene / render settings (as saved in the file)
scene.frame_start = 1; scene.frame_end = 250; scene.frame_set(1)
scene.render.engine = 'CYCLES'
scene.render.resolution_percentage = 50
scene.render.dither_intensity = 0.0
scene.cycles.use_denoising = False
scene.cycles.samples = 10
scene.cycles.sampling_pattern = 'TABULATED_SOBOL'
scene.cycles.light_sampling_threshold = 0.0
scene.cycles.use_adaptive_sampling = False
scene.cycles.use_light_tree = False
scene.cycles.blur_glossy = 0.0
scene.cycles.pixel_filter_type = 'GAUSSIAN'
scene.cycles.sample_clamp_indirect = 0.0
scene.view_settings.view_transform = 'Standard'
bpy.context.view_layer.update()

# ---- added for rendering (the .blend has no active camera and no usable light): camera, sun
cam_auto = bpy.data.cameras.new('AutoCamera')
cam_auto.lens = 50.0
cam_auto.sensor_width = 36.0
cam_auto.clip_end = 2188.34
ob_auto_camera = bpy.data.objects.new('AutoCamera', cam_auto)
scene.collection.objects.link(ob_auto_camera)
ob_auto_camera.location = (124.629, -149.631, 162.166)
ob_auto_camera.rotation_euler = (1.09748, -7.21219e-08, 0.694738)
scene.camera = ob_auto_camera
light_auto_sun = bpy.data.lights.new('AutoSun', 'SUN')
light_auto_sun.energy = 3.0
light_auto_sun.angle = 0.0523599
ob_auto_sun = bpy.data.objects.new('AutoSun', light_auto_sun)
scene.collection.objects.link(ob_auto_sun)
ob_auto_sun.rotation_euler = (0.872665, 0.174533, 0.523599)
bpy.context.view_layer.update()
